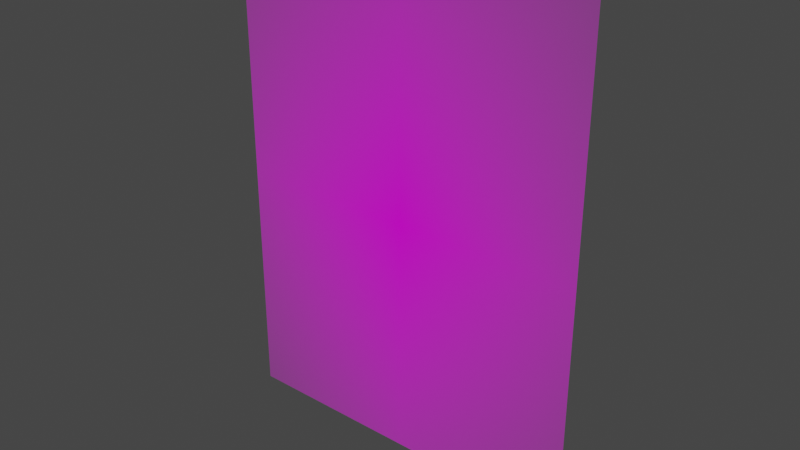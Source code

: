 # Source: lus_stand.blend  (saved by Blender 2.83.19; exported with 4.5.12 LTS)
import bpy
from mathutils import Matrix  # noqa: F401  (used for matrix-valued properties, if any)

bpy.ops.wm.read_factory_settings(use_empty=True)
scene = bpy.context.scene
scene.name = 'Scene'

# ---- collections
col_collection = bpy.data.collections.new('Collection'); scene.collection.children.link(col_collection)

# ---- images (referenced by path relative to the original .blend; pixels are not part of the script)
import os
ASSET_DIR = os.environ.get("B2B_ASSET_DIR", "")  # directory of the original .blend (textures are referenced by path, not embedded)
HERE = os.path.dirname(os.path.abspath(__file__))  # packed textures are extracted next to this script under _unpacked/

def load_image(name, relpath, width, height, colorspace="sRGB"):
    """Load a texture the original file referenced (path relative to the .blend, or extracted next to this script)."""
    p = next((c for c in (os.path.join(HERE, relpath), os.path.join(ASSET_DIR, relpath)) if relpath and os.path.exists(c)), "")
    if p:
        img = bpy.data.images.load(p, check_existing=True)
        img.name = name
    else:  # same state as the original file: an image datablock whose file is absent (Cycles renders it pink)
        img = bpy.data.images.new(name, width, height)
        img.source = "FILE"
        img.filepath = "//" + (relpath or name)
    img.colorspace_settings.name = colorspace
    return img
img_luisstanding_png = load_image('luisstanding.png', 'luisstanding.png', 1024, 1024, 'sRGB')

# ---- materials (node trees are filled in below, after node groups)
mat_luisstanding = bpy.data.materials.new('luisstanding')
mat_luisstanding.surface_render_method = 'BLENDED'
mat_luisstanding.blend_method = 'BLEND'
mat_luisstanding.use_transparent_shadow = False

# ---- material node trees
mat_luisstanding.use_nodes = True; mat_luisstanding.node_tree.nodes.clear()
_N = mat_luisstanding.node_tree.nodes; _L = mat_luisstanding.node_tree.links
n0 = _N.new('ShaderNodeOutputMaterial'); n0.name = 'Material Output'; n0.location = (300, 300)
n1 = _N.new('ShaderNodeTexImage'); n1.name = 'Image Texture'; n1.location = (-200, 300)
n1.image = img_luisstanding_png
n1.extension = 'CLIP'
n2 = _N.new('ShaderNodeBsdfPrincipled'); n2.name = 'Principled BSDF'; n2.location = (0, 300)
n2.distribution = 'GGX'
n2.subsurface_method = 'BURLEY'
n2.inputs[3].default_value = 1.45
n2.inputs[27].default_value = (0.0, 0.0, 0.0, 1.0)
n2.inputs[28].default_value = 1.0
_L.new(n1.outputs[0], n2.inputs[0])
_L.new(n1.outputs[1], n2.inputs[4])
_L.new(n2.outputs[0], n0.inputs[0])
n0.is_active_output = True

# ---- world
world_world = bpy.data.worlds.new('World'); scene.world = world_world
world_world.use_nodes = True; world_world.node_tree.nodes.clear()
_N = world_world.node_tree.nodes; _L = world_world.node_tree.links
n0 = _N.new('ShaderNodeOutputWorld'); n0.name = 'World Output'; n0.location = (300, 300)
n1 = _N.new('ShaderNodeBackground'); n1.name = 'Background'; n1.location = (10, 300)
n1.inputs[0].default_value = (0.05088, 0.05088, 0.05088, 1.0)
_L.new(n1.outputs[0], n0.inputs[0])
n0.is_active_output = True
world_world.color = (0.05088, 0.05088, 0.05088)
world_world.use_sun_shadow = False
world_world.sun_shadow_jitter_overblur = 0.0

# ---- meshes
me_luisstanding = bpy.data.meshes.new('luisstanding')
me_luisstanding.from_pydata([(-0.375, -0.5, 0.0), (0.375, -0.5, 0.0), (-0.375, 0.5, 0.0), (0.375, 0.5, 0.0)], [], [(0, 1, 3, 2)])
_uv = me_luisstanding.uv_layers.new(name='UVMap')
_uv.uv.foreach_set('vector', [0.0, 0.0, 1.0, 0.0, 1.0, 1.0, 0.0, 1.0])
me_luisstanding.materials.append(mat_luisstanding)
me_luisstanding.use_remesh_fix_poles = True
me_luisstanding.use_remesh_preserve_attributes = False
me_luisstanding.use_mirror_vertex_groups = False
me_luisstanding.update()

# ---- objects
ob_luisstanding = bpy.data.objects.new('luisstanding', me_luisstanding)

# ---- transforms, parenting, visibility, modifiers, constraints
ob_luisstanding.location = (0.0, 0.0, 0.4176)
ob_luisstanding.rotation_euler = (1.571, -0.0, 0.0)
ob_luisstanding.lineart.crease_threshold = 0.0

# ---- collection membership
col_collection.objects.link(ob_luisstanding)

# ---- scene / render settings (as saved in the file)
scene.frame_start = 1; scene.frame_end = 250; scene.frame_set(1)
scene.render.engine = 'BLENDER_EEVEE_NEXT'
scene.cycles.use_denoising = False
scene.cycles.samples = 128
scene.cycles.sampling_pattern = 'TABULATED_SOBOL'
scene.cycles.use_adaptive_sampling = False
scene.cycles.use_light_tree = False
scene.view_settings.view_transform = 'Filmic'
bpy.context.view_layer.update()

# ---- added for rendering (the .blend has no active camera and no usable light): camera, sun
cam_auto = bpy.data.cameras.new('AutoCamera')
cam_auto.lens = 50.0
cam_auto.sensor_width = 36.0
cam_auto.clip_end = 1000.0
ob_auto_camera = bpy.data.objects.new('AutoCamera', cam_auto)
scene.collection.objects.link(ob_auto_camera)
ob_auto_camera.location = (1.15653, -1.38784, 1.34283)
ob_auto_camera.rotation_euler = (1.09748, -7.21219e-08, 0.694738)
scene.camera = ob_auto_camera
light_auto_sun = bpy.data.lights.new('AutoSun', 'SUN')
light_auto_sun.energy = 3.0
light_auto_sun.angle = 0.0523599
ob_auto_sun = bpy.data.objects.new('AutoSun', light_auto_sun)
scene.collection.objects.link(ob_auto_sun)
ob_auto_sun.rotation_euler = (0.872665, 0.174533, 0.523599)
bpy.context.view_layer.update()
